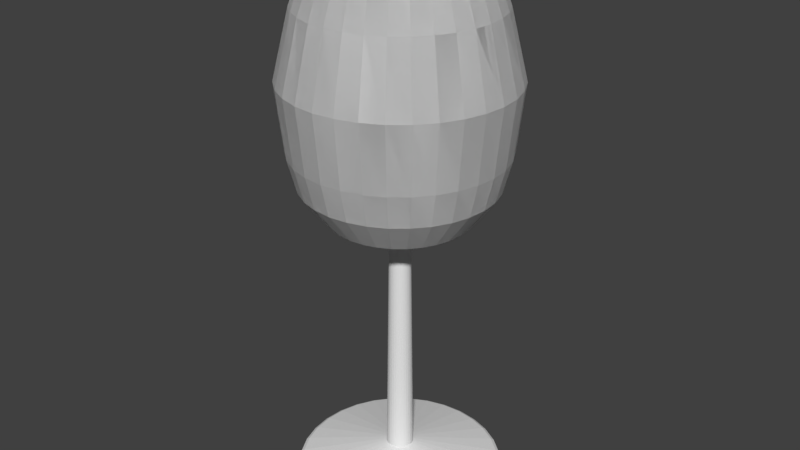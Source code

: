 # Source: cup.blend  (saved by Blender 2.77.0; exported with 4.5.12 LTS)
import bpy
from mathutils import Matrix  # noqa: F401  (used for matrix-valued properties, if any)

bpy.ops.wm.read_factory_settings(use_empty=True)
scene = bpy.context.scene
scene.name = 'Scene'

# ---- collections
col_collection_1 = bpy.data.collections.new('Collection 1'); scene.collection.children.link(col_collection_1)

# ---- world
world_world = bpy.data.worlds.new('World'); scene.world = world_world
world_world.color = (0.05088, 0.05088, 0.05088)
world_world.use_sun_shadow = False
world_world.sun_shadow_jitter_overblur = 0.0
world_world.cycles.sampling_method = 'MANUAL'

# ---- meshes
me_circle_001 = bpy.data.meshes.new('Circle.001')
me_circle_001.from_pydata([(0.0, 1.0, 8.0), (-0.1951, 0.9808, 8.0), (-0.3827, 0.9239, 8.0), (-0.5556, 0.8315, 8.0), (-0.7071, 0.7071, 8.0), (-0.8315, 0.5556, 8.0), (-0.9239, 0.3827, 8.0), (-0.9808, 0.1951, 8.0), (-1.0, 7.55e-08, 8.0), (-0.9808, -0.1951, 8.0), (-0.9239, -0.3827, 8.0), (-0.8315, -0.5556, 8.0), (-0.7071, -0.7071, 8.0), (-0.5556, -0.8315, 8.0), (-0.3827, -0.9239, 8.0), (-0.1951, -0.9808, 8.0), (3.258e-07, -1.0, 8.0), (0.1951, -0.9808, 8.0), (0.3827, -0.9239, 8.0), (0.5556, -0.8315, 8.0), (0.7071, -0.7071, 8.0), (0.8315, -0.5556, 8.0), (0.9239, -0.3827, 8.0), (0.9808, -0.1951, 8.0), (1.0, 9.656e-07, 8.0), (0.9808, 0.1951, 8.0), (0.9239, 0.3827, 8.0), (0.8315, 0.5556, 8.0), (0.7071, 0.7071, 8.0), (0.5556, 0.8315, 8.0), (0.3827, 0.9239, 8.0), (0.1951, 0.9808, 8.0), (0.4904, -0.09754, 4.0), (0.5, 6.36e-07, 4.0), (-0.4619, -0.1913, 4.0), (-0.4157, -0.2778, 4.0), (0.4904, 0.09755, 4.0), (-0.3536, -0.3536, 4.0), (0.4619, 0.1913, 4.0), (-0.2778, -0.4157, 4.0), (0.4157, 0.2778, 4.0), (-0.1913, -0.4619, 4.0), (-4.563e-08, 0.5, 4.0), (-0.09755, 0.4904, 4.0), (0.3536, 0.3536, 4.0), (-0.09755, -0.4904, 4.0), (-0.1913, 0.4619, 4.0), (0.2778, 0.4157, 4.0), (1.173e-07, -0.5, 4.0), (-0.2778, 0.4157, 4.0), (0.1913, 0.4619, 4.0), (0.09755, -0.4904, 4.0), (-0.3536, 0.3536, 4.0), (0.09754, 0.4904, 4.0), (0.1913, -0.4619, 4.0), (-0.4157, 0.2778, 4.0), (0.2778, -0.4157, 4.0), (-0.4619, 0.1913, 4.0), (0.3536, -0.3536, 4.0), (-0.4904, 0.09755, 4.0), (0.4157, -0.2778, 4.0), (-0.5, 1.91e-07, 4.0), (0.4619, -0.1913, 4.0), (-0.4904, -0.09754, 4.0), (0.1471, -0.02926, 3.881), (-0.1386, -0.0574, 3.881), (-7.148e-08, 0.15, 3.881), (0.15, 4e-07, 3.881), (-0.1247, -0.08334, 3.881), (0.1471, 0.02926, 3.881), (-0.1061, -0.1061, 3.881), (0.1386, 0.0574, 3.881), (-0.08334, -0.1247, 3.881), (0.1247, 0.08334, 3.881), (-0.0574, -0.1386, 3.881), (-0.02926, 0.1471, 3.881), (0.1061, 0.1061, 3.881), (-0.02926, -0.1471, 3.881), (-0.0574, 0.1386, 3.881), (0.08334, 0.1247, 3.881), (-2.26e-08, -0.15, 3.881), (-0.08334, 0.1247, 3.881), (0.0574, 0.1386, 3.881), (0.02926, -0.1471, 3.881), (-0.1061, 0.1061, 3.881), (0.02926, 0.1471, 3.881), (0.0574, -0.1386, 3.881), (-0.1247, 0.08334, 3.881), (0.08334, -0.1247, 3.881), (-0.1386, 0.0574, 3.881), (0.1061, -0.1061, 3.881), (-0.1471, 0.02926, 3.881), (0.1247, -0.08334, 3.881), (-0.15, 2.665e-07, 3.881), (0.1386, -0.0574, 3.881), (-0.1471, -0.02926, 3.881), (0.7846, -0.1561, 4.077), (-0.7391, -0.3061, 4.077), (-1.676e-08, 0.8, 4.077), (0.8, 8.323e-07, 4.077), (-0.6652, -0.4445, 4.077), (0.7846, 0.1561, 4.077), (-0.5657, -0.5657, 4.077), (0.7391, 0.3061, 4.077), (-0.4445, -0.6652, 4.077), (0.6652, 0.4445, 4.077), (-0.3061, -0.7391, 4.077), (-0.1561, 0.7846, 4.077), (0.5657, 0.5657, 4.077), (-0.1561, -0.7846, 4.077), (-0.3061, 0.7391, 4.077), (0.4445, 0.6652, 4.077), (2.439e-07, -0.8, 4.077), (-0.4445, 0.6652, 4.077), (0.3061, 0.7391, 4.077), (0.1561, -0.7846, 4.077), (-0.5657, 0.5657, 4.077), (0.1561, 0.7846, 4.077), (0.3061, -0.7391, 4.077), (-0.6652, 0.4445, 4.077), (0.4445, -0.6652, 4.077), (-0.7391, 0.3061, 4.077), (0.5657, -0.5657, 4.077), (-0.7846, 0.1561, 4.077), (0.6652, -0.4445, 4.077), (-0.8, 1.202e-07, 4.077), (0.7391, -0.3061, 4.077), (-0.7846, -0.1561, 4.077), (0.9808, -0.1951, 4.169), (-0.9239, -0.3827, 4.169), (0.0, 1.0, 4.169), (1.0, 9.656e-07, 4.169), (-0.8315, -0.5556, 4.169), (0.9808, 0.1951, 4.169), (-0.7071, -0.7071, 4.169), (0.9239, 0.3827, 4.169), (-0.5556, -0.8315, 4.169), (0.8315, 0.5556, 4.169), (-0.3827, -0.9239, 4.169), (-0.1951, 0.9808, 4.169), (0.7071, 0.7071, 4.169), (-0.1951, -0.9808, 4.169), (-0.3827, 0.9239, 4.169), (0.5556, 0.8315, 4.169), (3.258e-07, -1.0, 4.169), (-0.5556, 0.8315, 4.169), (0.3827, 0.9239, 4.169), (0.1951, -0.9808, 4.169), (-0.7071, 0.7071, 4.169), (0.1951, 0.9808, 4.169), (0.3827, -0.9239, 4.169), (-0.8315, 0.5556, 4.169), (0.5556, -0.8315, 4.169), (-0.9239, 0.3827, 4.169), (0.7071, -0.7071, 4.169), (-0.9808, 0.1951, 4.169), (0.8315, -0.5556, 4.169), (-1.0, 7.55e-08, 4.169), (0.9239, -0.3827, 4.169), (-0.9808, -0.1951, 4.169), (1.569, -0.3121, 6.084), (-1.478, -0.6123, 6.084), (5.029e-08, 1.6, 6.084), (1.6, 1.366e-06, 6.084), (-1.33, -0.8889, 6.084), (1.569, 0.3121, 6.084), (-1.131, -1.131, 6.084), (1.478, 0.6123, 6.084), (-0.8889, -1.33, 6.084), (1.33, 0.8889, 6.084), (-0.6123, -1.478, 6.084), (-0.3121, 1.569, 6.084), (1.131, 1.131, 6.084), (-0.3121, -1.569, 6.084), (-0.6123, 1.478, 6.084), (0.8889, 1.33, 6.084), (5.716e-07, -1.6, 6.084), (-0.8889, 1.33, 6.084), (0.6123, 1.478, 6.084), (0.3121, -1.569, 6.084), (-1.131, 1.131, 6.084), (0.3121, 1.569, 6.084), (0.6123, -1.478, 6.084), (-1.33, 0.8889, 6.084), (0.8889, -1.33, 6.084), (-1.478, 0.6123, 6.084), (1.131, -1.131, 6.084), (-1.569, 0.3121, 6.084), (1.33, -0.8889, 6.084), (-1.6, -5.858e-08, 6.084), (1.478, -0.6123, 6.084), (-1.569, -0.3121, 6.084), (1.495, 1.292e-06, 5.126), (-1.243, -0.8306, 5.126), (1.466, 0.2917, 5.126), (-1.057, -1.057, 5.126), (1.381, 0.5721, 5.126), (-0.8306, -1.243, 5.126), (1.243, 0.8306, 5.126), (-0.5721, -1.381, 5.126), (-0.2917, 1.466, 5.126), (1.057, 1.057, 5.126), (-0.2917, -1.466, 5.126), (-0.5721, 1.381, 5.126), (0.8306, 1.243, 5.126), (5.327e-07, -1.495, 5.126), (-0.8306, 1.243, 5.126), (0.5721, 1.381, 5.126), (0.2917, -1.466, 5.126), (-1.057, 1.057, 5.126), (0.2917, 1.466, 5.126), (0.5721, -1.381, 5.126), (-1.243, 0.8306, 5.126), (0.8306, -1.243, 5.126), (-1.381, 0.5721, 5.126), (1.057, -1.057, 5.126), (-1.466, 0.2917, 5.126), (1.243, -0.8306, 5.126), (-1.495, -3.888e-08, 5.126), (1.381, -0.5721, 5.126), (-1.466, -0.2917, 5.126), (1.466, -0.2917, 5.126), (-1.381, -0.5721, 5.126), (4.556e-08, 1.495, 5.126), (1.339, -0.2663, 7.042), (-1.261, -0.5224, 7.042), (3.218e-08, 1.365, 7.042), (1.365, 1.207e-06, 7.042), (-1.135, -0.7584, 7.042), (1.339, 0.2663, 7.042), (-0.9652, -0.9652, 7.042), (1.261, 0.5224, 7.042), (-0.7584, -1.135, 7.042), (1.135, 0.7584, 7.042), (-0.5224, -1.261, 7.042), (-0.2663, 1.339, 7.042), (0.9652, 0.9652, 7.042), (-0.2663, -1.339, 7.042), (-0.5224, 1.261, 7.042), (0.7584, 1.135, 7.042), (4.77e-07, -1.365, 7.042), (-0.7584, 1.135, 7.042), (0.5224, 1.261, 7.042), (0.2663, -1.339, 7.042), (-0.9652, 0.9652, 7.042), (0.2663, 1.339, 7.042), (0.5224, -1.261, 7.042), (-1.135, 0.7584, 7.042), (0.7584, -1.135, 7.042), (-1.261, 0.5224, 7.042), (0.9652, -0.9652, 7.042), (-1.339, 0.2663, 7.042), (1.135, -0.7584, 7.042), (-1.365, -7.647e-09, 7.042), (1.261, -0.5224, 7.042), (-1.339, -0.2663, 7.042), (1.372, 1.208e-06, 4.648), (-1.141, -0.7624, 4.648), (1.346, 0.2677, 4.648), (-0.9703, -0.9703, 4.648), (1.268, 0.5251, 4.648), (-0.7624, -1.141, 4.648), (1.141, 0.7624, 4.648), (-0.5251, -1.268, 4.648), (-0.2677, 1.346, 4.648), (0.9703, 0.9703, 4.648), (-0.2677, -1.346, 4.648), (-0.5251, 1.268, 4.648), (0.7624, 1.141, 4.648), (4.822e-07, -1.372, 4.648), (-0.7624, 1.141, 4.648), (0.5251, 1.268, 4.648), (0.2677, -1.346, 4.648), (-0.9703, 0.9703, 4.648), (0.2677, 1.346, 4.648), (0.5251, -1.268, 4.648), (-1.141, 0.7624, 4.648), (0.7624, -1.141, 4.648), (-1.268, 0.5251, 4.648), (0.9703, -0.9703, 4.648), (-1.346, 0.2677, 4.648), (1.141, -0.7624, 4.648), (-1.372, -1.302e-08, 4.648), (1.268, -0.5251, 4.648), (-1.346, -0.2677, 4.648), (1.346, -0.2677, 4.648), (-1.268, -0.5251, 4.648), (3.505e-08, 1.372, 4.648)], [], [(227, 224, 23, 24), (228, 225, 10, 11), (229, 227, 24, 25), (230, 228, 11, 12), (231, 229, 25, 26), (232, 230, 12, 13), (233, 231, 26, 27), (234, 232, 13, 14), (235, 226, 0, 1), (236, 233, 27, 28), (237, 234, 14, 15), (238, 235, 1, 2), (239, 236, 28, 29), (240, 237, 15, 16), (241, 238, 2, 3), (242, 239, 29, 30), (243, 240, 16, 17), (244, 241, 3, 4), (245, 242, 30, 31), (246, 243, 17, 18), (247, 244, 4, 5), (226, 245, 31, 0), (248, 246, 18, 19), (249, 247, 5, 6), (250, 248, 19, 20), (251, 249, 6, 7), (252, 250, 20, 21), (253, 251, 7, 8), (254, 252, 21, 22), (255, 253, 8, 9), (224, 254, 22, 23), (225, 255, 9, 10), (65, 95, 63, 34), (64, 94, 62, 32), (95, 93, 61, 63), (94, 92, 60, 62), (93, 91, 59, 61), (92, 90, 58, 60), (91, 89, 57, 59), (90, 88, 56, 58), (89, 87, 55, 57), (88, 86, 54, 56), (66, 85, 53, 42), (87, 84, 52, 55), (86, 83, 51, 54), (85, 82, 50, 53), (84, 81, 49, 52), (83, 80, 48, 51), (82, 79, 47, 50), (81, 78, 46, 49), (80, 77, 45, 48), (79, 76, 44, 47), (78, 75, 43, 46), (77, 74, 41, 45), (76, 73, 40, 44), (75, 66, 42, 43), (74, 72, 39, 41), (73, 71, 38, 40), (72, 70, 37, 39), (71, 69, 36, 38), (70, 68, 35, 37), (69, 67, 33, 36), (68, 65, 34, 35), (67, 64, 32, 33), (64, 67, 69, 71, 73, 76, 79, 82, 85, 66, 75, 78, 81, 84, 87, 89, 91, 93, 95, 65, 68, 70, 72, 74, 77, 80, 83, 86, 88, 90, 92, 94), (34, 63, 127, 97), (32, 62, 126, 96), (63, 61, 125, 127), (62, 60, 124, 126), (61, 59, 123, 125), (60, 58, 122, 124), (59, 57, 121, 123), (58, 56, 120, 122), (57, 55, 119, 121), (56, 54, 118, 120), (42, 53, 117, 98), (55, 52, 116, 119), (54, 51, 115, 118), (53, 50, 114, 117), (52, 49, 113, 116), (51, 48, 112, 115), (50, 47, 111, 114), (49, 46, 110, 113), (48, 45, 109, 112), (47, 44, 108, 111), (46, 43, 107, 110), (45, 41, 106, 109), (44, 40, 105, 108), (43, 42, 98, 107), (41, 39, 104, 106), (40, 38, 103, 105), (39, 37, 102, 104), (38, 36, 101, 103), (37, 35, 100, 102), (36, 33, 99, 101), (35, 34, 97, 100), (33, 32, 96, 99), (97, 127, 159, 129), (96, 126, 158, 128), (127, 125, 157, 159), (126, 124, 156, 158), (125, 123, 155, 157), (124, 122, 154, 156), (123, 121, 153, 155), (122, 120, 152, 154), (121, 119, 151, 153), (120, 118, 150, 152), (98, 117, 149, 130), (119, 116, 148, 151), (118, 115, 147, 150), (117, 114, 146, 149), (116, 113, 145, 148), (115, 112, 144, 147), (114, 111, 143, 146), (113, 110, 142, 145), (112, 109, 141, 144), (111, 108, 140, 143), (110, 107, 139, 142), (109, 106, 138, 141), (108, 105, 137, 140), (107, 98, 130, 139), (106, 104, 136, 138), (105, 103, 135, 137), (104, 102, 134, 136), (103, 101, 133, 135), (102, 100, 132, 134), (101, 99, 131, 133), (100, 97, 129, 132), (99, 96, 128, 131), (222, 220, 191, 161), (221, 219, 190, 160), (220, 218, 189, 191), (219, 217, 188, 190), (218, 216, 187, 189), (217, 215, 186, 188), (216, 214, 185, 187), (215, 213, 184, 186), (214, 212, 183, 185), (213, 211, 182, 184), (223, 210, 181, 162), (212, 209, 180, 183), (211, 208, 179, 182), (210, 207, 178, 181), (209, 206, 177, 180), (208, 205, 176, 179), (207, 204, 175, 178), (206, 203, 174, 177), (205, 202, 173, 176), (204, 201, 172, 175), (203, 200, 171, 174), (202, 199, 170, 173), (201, 198, 169, 172), (200, 223, 162, 171), (199, 197, 168, 170), (198, 196, 167, 169), (197, 195, 166, 168), (196, 194, 165, 167), (195, 193, 164, 166), (194, 192, 163, 165), (193, 222, 161, 164), (192, 221, 160, 163), (256, 285, 221, 192), (257, 286, 222, 193), (258, 256, 192, 194), (259, 257, 193, 195), (260, 258, 194, 196), (261, 259, 195, 197), (262, 260, 196, 198), (263, 261, 197, 199), (264, 287, 223, 200), (265, 262, 198, 201), (266, 263, 199, 202), (267, 264, 200, 203), (268, 265, 201, 204), (269, 266, 202, 205), (270, 267, 203, 206), (271, 268, 204, 207), (272, 269, 205, 208), (273, 270, 206, 209), (274, 271, 207, 210), (275, 272, 208, 211), (276, 273, 209, 212), (287, 274, 210, 223), (277, 275, 211, 213), (278, 276, 212, 214), (279, 277, 213, 215), (280, 278, 214, 216), (281, 279, 215, 217), (282, 280, 216, 218), (283, 281, 217, 219), (284, 282, 218, 220), (285, 283, 219, 221), (286, 284, 220, 222), (161, 191, 255, 225), (160, 190, 254, 224), (191, 189, 253, 255), (190, 188, 252, 254), (189, 187, 251, 253), (188, 186, 250, 252), (187, 185, 249, 251), (186, 184, 248, 250), (185, 183, 247, 249), (184, 182, 246, 248), (162, 181, 245, 226), (183, 180, 244, 247), (182, 179, 243, 246), (181, 178, 242, 245), (180, 177, 241, 244), (179, 176, 240, 243), (178, 175, 239, 242), (177, 174, 238, 241), (176, 173, 237, 240), (175, 172, 236, 239), (174, 171, 235, 238), (173, 170, 234, 237), (172, 169, 233, 236), (171, 162, 226, 235), (170, 168, 232, 234), (169, 167, 231, 233), (168, 166, 230, 232), (167, 165, 229, 231), (166, 164, 228, 230), (165, 163, 227, 229), (164, 161, 225, 228), (163, 160, 224, 227), (129, 159, 284, 286), (128, 158, 283, 285), (159, 157, 282, 284), (158, 156, 281, 283), (157, 155, 280, 282), (156, 154, 279, 281), (155, 153, 278, 280), (154, 152, 277, 279), (153, 151, 276, 278), (152, 150, 275, 277), (130, 149, 274, 287), (151, 148, 273, 276), (150, 147, 272, 275), (149, 146, 271, 274), (148, 145, 270, 273), (147, 144, 269, 272), (146, 143, 268, 271), (145, 142, 267, 270), (144, 141, 266, 269), (143, 140, 265, 268), (142, 139, 264, 267), (141, 138, 263, 266), (140, 137, 262, 265), (139, 130, 287, 264), (138, 136, 261, 263), (137, 135, 260, 262), (136, 134, 259, 261), (135, 133, 258, 260), (134, 132, 257, 259), (133, 131, 256, 258), (132, 129, 286, 257), (131, 128, 285, 256)])
me_circle_001.use_remesh_preserve_volume = False
me_circle_001.use_remesh_preserve_attributes = False
me_circle_001.use_mirror_vertex_groups = False
me_circle_001.update()
me_circle = bpy.data.meshes.new('Circle')
me_circle.from_pydata([(4.905e-08, 1.5, 0.0), (-0.2926, 1.471, 0.0), (-0.574, 1.386, 0.0), (-0.8334, 1.247, 0.0), (-1.061, 1.061, 0.0), (-1.247, 0.8334, 0.0), (-1.386, 0.574, 0.0), (-1.471, 0.2926, 0.0), (-1.5, -3.646e-08, 0.0), (-1.471, -0.2926, 0.0), (-1.386, -0.574, 0.0), (-1.247, -0.8334, 0.0), (-1.061, -1.061, 0.0), (-0.8334, -1.247, 0.0), (-0.574, -1.386, 0.0), (-0.2926, -1.471, 0.0), (5.378e-07, -1.5, 0.0), (0.2926, -1.471, 0.0), (0.574, -1.386, 0.0), (0.8334, -1.247, 0.0), (1.061, -1.061, 0.0), (1.247, -0.8334, 0.0), (1.386, -0.574, 0.0), (1.471, -0.2926, 0.0), (1.5, 1.299e-06, 0.0), (1.471, 0.2926, 0.0), (1.386, 0.574, 0.0), (1.247, 0.8334, 0.0), (1.061, 1.061, 0.0), (0.8334, 1.247, 0.0), (0.574, 1.386, 0.0), (0.2926, 1.471, 0.0), (0.0, 1.0, 8.0), (-0.1951, 0.9808, 8.0), (-0.3827, 0.9239, 8.0), (-0.5556, 0.8315, 8.0), (-0.7071, 0.7071, 8.0), (-0.8315, 0.5556, 8.0), (-0.9239, 0.3827, 8.0), (-0.9808, 0.1951, 8.0), (-1.0, 7.55e-08, 8.0), (-0.9808, -0.1951, 8.0), (-0.9239, -0.3827, 8.0), (-0.8315, -0.5556, 8.0), (-0.7071, -0.7071, 8.0), (-0.5556, -0.8315, 8.0), (-0.3827, -0.9239, 8.0), (-0.1951, -0.9808, 8.0), (3.258e-07, -1.0, 8.0), (0.1951, -0.9808, 8.0), (0.3827, -0.9239, 8.0), (0.5556, -0.8315, 8.0), (0.7071, -0.7071, 8.0), (0.8315, -0.5556, 8.0), (0.9239, -0.3827, 8.0), (0.9808, -0.1951, 8.0), (1.0, 9.656e-07, 8.0), (0.9808, 0.1951, 8.0), (0.9239, 0.3827, 8.0), (0.8315, 0.5556, 8.0), (0.7071, 0.7071, 8.0), (0.5556, 0.8315, 8.0), (0.3827, 0.9239, 8.0), (0.1951, 0.9808, 8.0), (0.4904, -0.09754, 4.0), (0.5, 6.36e-07, 4.0), (-0.4619, -0.1913, 4.0), (-0.4157, -0.2778, 4.0), (0.4904, 0.09755, 4.0), (-0.3536, -0.3536, 4.0), (0.4619, 0.1913, 4.0), (-0.2778, -0.4157, 4.0), (0.4157, 0.2778, 4.0), (-0.1913, -0.4619, 4.0), (-4.563e-08, 0.5, 4.0), (-0.09755, 0.4904, 4.0), (0.3536, 0.3536, 4.0), (-0.09755, -0.4904, 4.0), (-0.1913, 0.4619, 4.0), (0.2778, 0.4157, 4.0), (1.173e-07, -0.5, 4.0), (-0.2778, 0.4157, 4.0), (0.1913, 0.4619, 4.0), (0.09755, -0.4904, 4.0), (-0.3536, 0.3536, 4.0), (0.09754, 0.4904, 4.0), (0.1913, -0.4619, 4.0), (-0.4157, 0.2778, 4.0), (0.2778, -0.4157, 4.0), (-0.4619, 0.1913, 4.0), (0.3536, -0.3536, 4.0), (-0.4904, 0.09755, 4.0), (0.4157, -0.2778, 4.0), (-0.5, 1.91e-07, 4.0), (0.4619, -0.1913, 4.0), (-0.4904, -0.09754, 4.0), (0.195, 4.305e-07, 0.4211), (-0.1621, -0.1083, 0.4211), (0.1913, 0.03804, 0.4211), (-0.1379, -0.1379, 0.4211), (0.1802, 0.07462, 0.4211), (-0.1083, -0.1621, 0.4211), (0.1621, 0.1083, 0.4211), (-0.07462, -0.1802, 0.4211), (-0.03804, 0.1913, 0.4211), (0.1379, 0.1379, 0.4211), (-0.03804, -0.1913, 0.4211), (-0.07462, 0.1802, 0.4211), (0.1083, 0.1621, 0.4211), (-5.977e-09, -0.195, 0.4211), (-0.1083, 0.1621, 0.4211), (0.07462, 0.1802, 0.4211), (0.03804, -0.1913, 0.4211), (-0.1379, 0.1379, 0.4211), (0.03804, 0.1913, 0.4211), (0.07462, -0.1802, 0.4211), (-0.1621, 0.1083, 0.4211), (0.1083, -0.1621, 0.4211), (-0.1802, 0.07462, 0.4211), (0.1379, -0.1379, 0.4211), (-0.1913, 0.03804, 0.4211), (0.1621, -0.1083, 0.4211), (-0.195, 2.569e-07, 0.4211), (0.1802, -0.07462, 0.4211), (-0.1913, -0.03804, 0.4211), (0.1913, -0.03804, 0.4211), (-0.1802, -0.07462, 0.4211), (-6.952e-08, 0.195, 0.4211), (1.5, 1.299e-06, 0.07368), (-1.247, -0.8334, 0.07368), (1.471, 0.2926, 0.07368), (-1.061, -1.061, 0.07368), (1.386, 0.574, 0.07368), (-0.8334, -1.247, 0.07368), (1.247, 0.8334, 0.07368), (-0.574, -1.386, 0.07368), (-0.2926, 1.471, 0.07368), (1.061, 1.061, 0.07368), (-0.2926, -1.471, 0.07368), (-0.574, 1.386, 0.07368), (0.8334, 1.247, 0.07368), (5.378e-07, -1.5, 0.07368), (-0.8334, 1.247, 0.07368), (0.574, 1.386, 0.07368), (0.2926, -1.471, 0.07368), (-1.061, 1.061, 0.07368), (0.2926, 1.471, 0.07368), (0.574, -1.386, 0.07368), (-1.247, 0.8334, 0.07368), (0.8334, -1.247, 0.07368), (-1.386, 0.574, 0.07368), (1.061, -1.061, 0.07368), (-1.471, 0.2926, 0.07368), (1.247, -0.8334, 0.07368), (-1.5, -3.646e-08, 0.07368), (1.386, -0.574, 0.07368), (-1.471, -0.2926, 0.07368), (1.471, -0.2926, 0.07368), (-1.386, -0.574, 0.07368), (4.905e-08, 1.5, 0.07368), (1.427, -0.2839, 0.102), (-1.344, -0.5568, 0.102), (4.528e-08, 1.455, 0.102), (1.455, 1.269e-06, 0.102), (-1.21, -0.8084, 0.102), (1.427, 0.2839, 0.102), (-1.029, -1.029, 0.102), (1.344, 0.5568, 0.102), (-0.8084, -1.21, 0.102), (1.21, 0.8084, 0.102), (-0.5568, -1.344, 0.102), (-0.2839, 1.427, 0.102), (1.029, 1.029, 0.102), (-0.2839, -1.427, 0.102), (-0.5568, 1.344, 0.102), (0.8084, 1.21, 0.102), (5.194e-07, -1.455, 0.102), (-0.8084, 1.21, 0.102), (0.5568, 1.344, 0.102), (0.2839, -1.427, 0.102), (-1.029, 1.029, 0.102), (0.2839, 1.427, 0.102), (0.5568, -1.344, 0.102), (-1.21, 0.8084, 0.102), (0.8084, -1.21, 0.102), (-1.344, 0.5568, 0.102), (1.029, -1.029, 0.102), (-1.427, 0.2839, 0.102), (1.21, -0.8084, 0.102), (-1.455, -2.641e-08, 0.102), (1.344, -0.5568, 0.102), (-1.427, -0.2839, 0.102), (0.1471, -0.02926, 3.881), (-0.1386, -0.0574, 3.881), (-7.148e-08, 0.15, 3.881), (0.15, 4e-07, 3.881), (-0.1247, -0.08334, 3.881), (0.1471, 0.02926, 3.881), (-0.1061, -0.1061, 3.881), (0.1386, 0.0574, 3.881), (-0.08334, -0.1247, 3.881), (0.1247, 0.08334, 3.881), (-0.0574, -0.1386, 3.881), (-0.02926, 0.1471, 3.881), (0.1061, 0.1061, 3.881), (-0.02926, -0.1471, 3.881), (-0.0574, 0.1386, 3.881), (0.08334, 0.1247, 3.881), (-2.26e-08, -0.15, 3.881), (-0.08334, 0.1247, 3.881), (0.0574, 0.1386, 3.881), (0.02926, -0.1471, 3.881), (-0.1061, 0.1061, 3.881), (0.02926, 0.1471, 3.881), (0.0574, -0.1386, 3.881), (-0.1247, 0.08334, 3.881), (0.08334, -0.1247, 3.881), (-0.1386, 0.0574, 3.881), (0.1061, -0.1061, 3.881), (-0.1471, 0.02926, 3.881), (0.1247, -0.08334, 3.881), (-0.15, 2.665e-07, 3.881), (0.1386, -0.0574, 3.881), (-0.1471, -0.02926, 3.881), (0.7846, -0.1561, 4.077), (-0.7391, -0.3061, 4.077), (-1.676e-08, 0.8, 4.077), (0.8, 8.323e-07, 4.077), (-0.6652, -0.4445, 4.077), (0.7846, 0.1561, 4.077), (-0.5657, -0.5657, 4.077), (0.7391, 0.3061, 4.077), (-0.4445, -0.6652, 4.077), (0.6652, 0.4445, 4.077), (-0.3061, -0.7391, 4.077), (-0.1561, 0.7846, 4.077), (0.5657, 0.5657, 4.077), (-0.1561, -0.7846, 4.077), (-0.3061, 0.7391, 4.077), (0.4445, 0.6652, 4.077), (2.439e-07, -0.8, 4.077), (-0.4445, 0.6652, 4.077), (0.3061, 0.7391, 4.077), (0.1561, -0.7846, 4.077), (-0.5657, 0.5657, 4.077), (0.1561, 0.7846, 4.077), (0.3061, -0.7391, 4.077), (-0.6652, 0.4445, 4.077), (0.4445, -0.6652, 4.077), (-0.7391, 0.3061, 4.077), (0.5657, -0.5657, 4.077), (-0.7846, 0.1561, 4.077), (0.6652, -0.4445, 4.077), (-0.8, 1.202e-07, 4.077), (0.7391, -0.3061, 4.077), (-0.7846, -0.1561, 4.077), (0.9808, -0.1951, 4.169), (-0.9239, -0.3827, 4.169), (0.0, 1.0, 4.169), (1.0, 9.656e-07, 4.169), (-0.8315, -0.5556, 4.169), (0.9808, 0.1951, 4.169), (-0.7071, -0.7071, 4.169), (0.9239, 0.3827, 4.169), (-0.5556, -0.8315, 4.169), (0.8315, 0.5556, 4.169), (-0.3827, -0.9239, 4.169), (-0.1951, 0.9808, 4.169), (0.7071, 0.7071, 4.169), (-0.1951, -0.9808, 4.169), (-0.3827, 0.9239, 4.169), (0.5556, 0.8315, 4.169), (3.258e-07, -1.0, 4.169), (-0.5556, 0.8315, 4.169), (0.3827, 0.9239, 4.169), (0.1951, -0.9808, 4.169), (-0.7071, 0.7071, 4.169), (0.1951, 0.9808, 4.169), (0.3827, -0.9239, 4.169), (-0.8315, 0.5556, 4.169), (0.5556, -0.8315, 4.169), (-0.9239, 0.3827, 4.169), (0.7071, -0.7071, 4.169), (-0.9808, 0.1951, 4.169), (0.8315, -0.5556, 4.169), (-1.0, 7.55e-08, 4.169), (0.9239, -0.3827, 4.169), (-0.9808, -0.1951, 4.169), (1.569, -0.3121, 6.084), (-1.478, -0.6123, 6.084), (5.029e-08, 1.6, 6.084), (1.6, 1.366e-06, 6.084), (-1.33, -0.8889, 6.084), (1.569, 0.3121, 6.084), (-1.131, -1.131, 6.084), (1.478, 0.6123, 6.084), (-0.8889, -1.33, 6.084), (1.33, 0.8889, 6.084), (-0.6123, -1.478, 6.084), (-0.3121, 1.569, 6.084), (1.131, 1.131, 6.084), (-0.3121, -1.569, 6.084), (-0.6123, 1.478, 6.084), (0.8889, 1.33, 6.084), (5.716e-07, -1.6, 6.084), (-0.8889, 1.33, 6.084), (0.6123, 1.478, 6.084), (0.3121, -1.569, 6.084), (-1.131, 1.131, 6.084), (0.3121, 1.569, 6.084), (0.6123, -1.478, 6.084), (-1.33, 0.8889, 6.084), (0.8889, -1.33, 6.084), (-1.478, 0.6123, 6.084), (1.131, -1.131, 6.084), (-1.569, 0.3121, 6.084), (1.33, -0.8889, 6.084), (-1.6, -5.858e-08, 6.084), (1.478, -0.6123, 6.084), (-1.569, -0.3121, 6.084), (1.495, 1.292e-06, 5.126), (-1.243, -0.8306, 5.126), (1.466, 0.2917, 5.126), (-1.057, -1.057, 5.126), (1.381, 0.5721, 5.126), (-0.8306, -1.243, 5.126), (1.243, 0.8306, 5.126), (-0.5721, -1.381, 5.126), (-0.2917, 1.466, 5.126), (1.057, 1.057, 5.126), (-0.2917, -1.466, 5.126), (-0.5721, 1.381, 5.126), (0.8306, 1.243, 5.126), (5.327e-07, -1.495, 5.126), (-0.8306, 1.243, 5.126), (0.5721, 1.381, 5.126), (0.2917, -1.466, 5.126), (-1.057, 1.057, 5.126), (0.2917, 1.466, 5.126), (0.5721, -1.381, 5.126), (-1.243, 0.8306, 5.126), (0.8306, -1.243, 5.126), (-1.381, 0.5721, 5.126), (1.057, -1.057, 5.126), (-1.466, 0.2917, 5.126), (1.243, -0.8306, 5.126), (-1.495, -3.888e-08, 5.126), (1.381, -0.5721, 5.126), (-1.466, -0.2917, 5.126), (1.466, -0.2917, 5.126), (-1.381, -0.5721, 5.126), (4.556e-08, 1.495, 5.126), (1.339, -0.2663, 7.042), (-1.261, -0.5224, 7.042), (3.218e-08, 1.365, 7.042), (1.365, 1.207e-06, 7.042), (-1.135, -0.7584, 7.042), (1.339, 0.2663, 7.042), (-0.9652, -0.9652, 7.042), (1.261, 0.5224, 7.042), (-0.7584, -1.135, 7.042), (1.135, 0.7584, 7.042), (-0.5224, -1.261, 7.042), (-0.2663, 1.339, 7.042), (0.9652, 0.9652, 7.042), (-0.2663, -1.339, 7.042), (-0.5224, 1.261, 7.042), (0.7584, 1.135, 7.042), (4.77e-07, -1.365, 7.042), (-0.7584, 1.135, 7.042), (0.5224, 1.261, 7.042), (0.2663, -1.339, 7.042), (-0.9652, 0.9652, 7.042), (0.2663, 1.339, 7.042), (0.5224, -1.261, 7.042), (-1.135, 0.7584, 7.042), (0.7584, -1.135, 7.042), (-1.261, 0.5224, 7.042), (0.9652, -0.9652, 7.042), (-1.339, 0.2663, 7.042), (1.135, -0.7584, 7.042), (-1.365, -7.647e-09, 7.042), (1.261, -0.5224, 7.042), (-1.339, -0.2663, 7.042), (1.372, 1.208e-06, 4.648), (-1.141, -0.7624, 4.648), (1.346, 0.2677, 4.648), (-0.9703, -0.9703, 4.648), (1.268, 0.5251, 4.648), (-0.7624, -1.141, 4.648), (1.141, 0.7624, 4.648), (-0.5251, -1.268, 4.648), (-0.2677, 1.346, 4.648), (0.9703, 0.9703, 4.648), (-0.2677, -1.346, 4.648), (-0.5251, 1.268, 4.648), (0.7624, 1.141, 4.648), (4.822e-07, -1.372, 4.648), (-0.7624, 1.141, 4.648), (0.5251, 1.268, 4.648), (0.2677, -1.346, 4.648), (-0.9703, 0.9703, 4.648), (0.2677, 1.346, 4.648), (0.5251, -1.268, 4.648), (-1.141, 0.7624, 4.648), (0.7624, -1.141, 4.648), (-1.268, 0.5251, 4.648), (0.9703, -0.9703, 4.648), (-1.346, 0.2677, 4.648), (1.141, -0.7624, 4.648), (-1.372, -1.302e-08, 4.648), (1.268, -0.5251, 4.648), (-1.346, -0.2677, 4.648), (1.346, -0.2677, 4.648), (-1.268, -0.5251, 4.648), (3.505e-08, 1.372, 4.648)], [], [(355, 56, 55, 352), (356, 43, 42, 353), (357, 57, 56, 355), (358, 44, 43, 356), (359, 58, 57, 357), (360, 45, 44, 358), (361, 59, 58, 359), (362, 46, 45, 360), (363, 33, 32, 354), (364, 60, 59, 361), (365, 47, 46, 362), (366, 34, 33, 363), (367, 61, 60, 364), (368, 48, 47, 365), (369, 35, 34, 366), (370, 62, 61, 367), (371, 49, 48, 368), (372, 36, 35, 369), (373, 63, 62, 370), (374, 50, 49, 371), (375, 37, 36, 372), (354, 32, 63, 373), (376, 51, 50, 374), (377, 38, 37, 375), (378, 52, 51, 376), (379, 39, 38, 377), (380, 53, 52, 378), (381, 40, 39, 379), (382, 54, 53, 380), (383, 41, 40, 381), (352, 55, 54, 382), (353, 42, 41, 383), (193, 66, 95, 223), (192, 64, 94, 222), (223, 95, 93, 221), (222, 94, 92, 220), (221, 93, 91, 219), (220, 92, 90, 218), (219, 91, 89, 217), (218, 90, 88, 216), (217, 89, 87, 215), (216, 88, 86, 214), (194, 74, 85, 213), (215, 87, 84, 212), (214, 86, 83, 211), (213, 85, 82, 210), (212, 84, 81, 209), (211, 83, 80, 208), (210, 82, 79, 207), (209, 81, 78, 206), (208, 80, 77, 205), (207, 79, 76, 204), (206, 78, 75, 203), (205, 77, 73, 202), (204, 76, 72, 201), (203, 75, 74, 194), (202, 73, 71, 200), (201, 72, 70, 199), (200, 71, 69, 198), (199, 70, 68, 197), (198, 69, 67, 196), (197, 68, 65, 195), (196, 67, 66, 193), (195, 65, 64, 192), (163, 96, 125, 160), (164, 97, 126, 161), (165, 98, 96, 163), (166, 99, 97, 164), (167, 100, 98, 165), (168, 101, 99, 166), (169, 102, 100, 167), (170, 103, 101, 168), (171, 104, 127, 162), (172, 105, 102, 169), (173, 106, 103, 170), (174, 107, 104, 171), (175, 108, 105, 172), (176, 109, 106, 173), (177, 110, 107, 174), (178, 111, 108, 175), (179, 112, 109, 176), (180, 113, 110, 177), (181, 114, 111, 178), (182, 115, 112, 179), (183, 116, 113, 180), (162, 127, 114, 181), (184, 117, 115, 182), (185, 118, 116, 183), (186, 119, 117, 184), (187, 120, 118, 185), (188, 121, 119, 186), (189, 122, 120, 187), (190, 123, 121, 188), (191, 124, 122, 189), (160, 125, 123, 190), (161, 126, 124, 191), (10, 158, 156, 9), (23, 157, 155, 22), (9, 156, 154, 8), (22, 155, 153, 21), (8, 154, 152, 7), (21, 153, 151, 20), (7, 152, 150, 6), (20, 151, 149, 19), (6, 150, 148, 5), (19, 149, 147, 18), (0, 159, 146, 31), (5, 148, 145, 4), (18, 147, 144, 17), (31, 146, 143, 30), (4, 145, 142, 3), (17, 144, 141, 16), (30, 143, 140, 29), (3, 142, 139, 2), (16, 141, 138, 15), (29, 140, 137, 28), (2, 139, 136, 1), (15, 138, 135, 14), (28, 137, 134, 27), (1, 136, 159, 0), (14, 135, 133, 13), (27, 134, 132, 26), (13, 133, 131, 12), (26, 132, 130, 25), (12, 131, 129, 11), (25, 130, 128, 24), (11, 129, 158, 10), (24, 128, 157, 23), (158, 161, 191, 156), (157, 160, 190, 155), (156, 191, 189, 154), (155, 190, 188, 153), (154, 189, 187, 152), (153, 188, 186, 151), (152, 187, 185, 150), (151, 186, 184, 149), (150, 185, 183, 148), (149, 184, 182, 147), (159, 162, 181, 146), (148, 183, 180, 145), (147, 182, 179, 144), (146, 181, 178, 143), (145, 180, 177, 142), (144, 179, 176, 141), (143, 178, 175, 140), (142, 177, 174, 139), (141, 176, 173, 138), (140, 175, 172, 137), (139, 174, 171, 136), (138, 173, 170, 135), (137, 172, 169, 134), (136, 171, 162, 159), (135, 170, 168, 133), (134, 169, 167, 132), (133, 168, 166, 131), (132, 167, 165, 130), (131, 166, 164, 129), (130, 165, 163, 128), (129, 164, 161, 158), (128, 163, 160, 157), (96, 195, 192, 125), (97, 196, 193, 126), (98, 197, 195, 96), (99, 198, 196, 97), (100, 199, 197, 98), (101, 200, 198, 99), (102, 201, 199, 100), (103, 202, 200, 101), (104, 203, 194, 127), (105, 204, 201, 102), (106, 205, 202, 103), (107, 206, 203, 104), (108, 207, 204, 105), (109, 208, 205, 106), (110, 209, 206, 107), (111, 210, 207, 108), (112, 211, 208, 109), (113, 212, 209, 110), (114, 213, 210, 111), (115, 214, 211, 112), (116, 215, 212, 113), (127, 194, 213, 114), (117, 216, 214, 115), (118, 217, 215, 116), (119, 218, 216, 117), (120, 219, 217, 118), (121, 220, 218, 119), (122, 221, 219, 120), (123, 222, 220, 121), (124, 223, 221, 122), (125, 192, 222, 123), (126, 193, 223, 124), (66, 225, 255, 95), (64, 224, 254, 94), (95, 255, 253, 93), (94, 254, 252, 92), (93, 253, 251, 91), (92, 252, 250, 90), (91, 251, 249, 89), (90, 250, 248, 88), (89, 249, 247, 87), (88, 248, 246, 86), (74, 226, 245, 85), (87, 247, 244, 84), (86, 246, 243, 83), (85, 245, 242, 82), (84, 244, 241, 81), (83, 243, 240, 80), (82, 242, 239, 79), (81, 241, 238, 78), (80, 240, 237, 77), (79, 239, 236, 76), (78, 238, 235, 75), (77, 237, 234, 73), (76, 236, 233, 72), (75, 235, 226, 74), (73, 234, 232, 71), (72, 233, 231, 70), (71, 232, 230, 69), (70, 231, 229, 68), (69, 230, 228, 67), (68, 229, 227, 65), (67, 228, 225, 66), (65, 227, 224, 64), (225, 257, 287, 255), (224, 256, 286, 254), (255, 287, 285, 253), (254, 286, 284, 252), (253, 285, 283, 251), (252, 284, 282, 250), (251, 283, 281, 249), (250, 282, 280, 248), (249, 281, 279, 247), (248, 280, 278, 246), (226, 258, 277, 245), (247, 279, 276, 244), (246, 278, 275, 243), (245, 277, 274, 242), (244, 276, 273, 241), (243, 275, 272, 240), (242, 274, 271, 239), (241, 273, 270, 238), (240, 272, 269, 237), (239, 271, 268, 236), (238, 270, 267, 235), (237, 269, 266, 234), (236, 268, 265, 233), (235, 267, 258, 226), (234, 266, 264, 232), (233, 265, 263, 231), (232, 264, 262, 230), (231, 263, 261, 229), (230, 262, 260, 228), (229, 261, 259, 227), (228, 260, 257, 225), (227, 259, 256, 224), (350, 289, 319, 348), (349, 288, 318, 347), (348, 319, 317, 346), (347, 318, 316, 345), (346, 317, 315, 344), (345, 316, 314, 343), (344, 315, 313, 342), (343, 314, 312, 341), (342, 313, 311, 340), (341, 312, 310, 339), (351, 290, 309, 338), (340, 311, 308, 337), (339, 310, 307, 336), (338, 309, 306, 335), (337, 308, 305, 334), (336, 307, 304, 333), (335, 306, 303, 332), (334, 305, 302, 331), (333, 304, 301, 330), (332, 303, 300, 329), (331, 302, 299, 328), (330, 301, 298, 327), (329, 300, 297, 326), (328, 299, 290, 351), (327, 298, 296, 325), (326, 297, 295, 324), (325, 296, 294, 323), (324, 295, 293, 322), (323, 294, 292, 321), (322, 293, 291, 320), (321, 292, 289, 350), (320, 291, 288, 349), (384, 320, 349, 413), (385, 321, 350, 414), (386, 322, 320, 384), (387, 323, 321, 385), (388, 324, 322, 386), (389, 325, 323, 387), (390, 326, 324, 388), (391, 327, 325, 389), (392, 328, 351, 415), (393, 329, 326, 390), (394, 330, 327, 391), (395, 331, 328, 392), (396, 332, 329, 393), (397, 333, 330, 394), (398, 334, 331, 395), (399, 335, 332, 396), (400, 336, 333, 397), (401, 337, 334, 398), (402, 338, 335, 399), (403, 339, 336, 400), (404, 340, 337, 401), (415, 351, 338, 402), (405, 341, 339, 403), (406, 342, 340, 404), (407, 343, 341, 405), (408, 344, 342, 406), (409, 345, 343, 407), (410, 346, 344, 408), (411, 347, 345, 409), (412, 348, 346, 410), (413, 349, 347, 411), (414, 350, 348, 412), (289, 353, 383, 319), (288, 352, 382, 318), (319, 383, 381, 317), (318, 382, 380, 316), (317, 381, 379, 315), (316, 380, 378, 314), (315, 379, 377, 313), (314, 378, 376, 312), (313, 377, 375, 311), (312, 376, 374, 310), (290, 354, 373, 309), (311, 375, 372, 308), (310, 374, 371, 307), (309, 373, 370, 306), (308, 372, 369, 305), (307, 371, 368, 304), (306, 370, 367, 303), (305, 369, 366, 302), (304, 368, 365, 301), (303, 367, 364, 300), (302, 366, 363, 299), (301, 365, 362, 298), (300, 364, 361, 297), (299, 363, 354, 290), (298, 362, 360, 296), (297, 361, 359, 295), (296, 360, 358, 294), (295, 359, 357, 293), (294, 358, 356, 292), (293, 357, 355, 291), (292, 356, 353, 289), (291, 355, 352, 288), (257, 414, 412, 287), (256, 413, 411, 286), (287, 412, 410, 285), (286, 411, 409, 284), (285, 410, 408, 283), (284, 409, 407, 282), (283, 408, 406, 281), (282, 407, 405, 280), (281, 406, 404, 279), (280, 405, 403, 278), (258, 415, 402, 277), (279, 404, 401, 276), (278, 403, 400, 275), (277, 402, 399, 274), (276, 401, 398, 273), (275, 400, 397, 272), (274, 399, 396, 271), (273, 398, 395, 270), (272, 397, 394, 269), (271, 396, 393, 268), (270, 395, 392, 267), (269, 394, 391, 266), (268, 393, 390, 265), (267, 392, 415, 258), (266, 391, 389, 264), (265, 390, 388, 263), (264, 389, 387, 262), (263, 388, 386, 261), (262, 387, 385, 260), (261, 386, 384, 259), (260, 385, 414, 257), (259, 384, 413, 256), (1, 0, 31, 30, 29, 28, 27, 26, 25, 24, 23, 22, 21, 20, 19, 18, 17, 16, 15, 14, 13, 12, 11, 10, 9, 8, 7, 6, 5, 4, 3, 2)])
me_circle.use_remesh_preserve_volume = False
me_circle.use_remesh_preserve_attributes = False
me_circle.use_mirror_vertex_groups = False
me_circle.update()

# ---- objects
ob_circle_001 = bpy.data.objects.new('Circle.001', me_circle_001)
ob_circle = bpy.data.objects.new('Circle', me_circle)

# ---- transforms, parenting, visibility, modifiers, constraints
ob_circle_001.location = (0.0, 0.0, 0.0)
ob_circle_001.lineart.crease_threshold = 0.0
ob_circle.location = (0.0, 0.0, 0.0)
ob_circle.lineart.crease_threshold = 0.0

# ---- collection membership
col_collection_1.objects.link(ob_circle_001)
col_collection_1.objects.link(ob_circle)

# ---- scene / render settings (as saved in the file)
scene.frame_start = 1; scene.frame_end = 250; scene.frame_set(1)
scene.render.engine = 'BLENDER_EEVEE_NEXT'
scene.render.resolution_percentage = 50
scene.render.dither_intensity = 0.0
scene.cycles.use_denoising = False
scene.cycles.samples = 128
scene.cycles.sampling_pattern = 'TABULATED_SOBOL'
scene.cycles.light_sampling_threshold = 0.0
scene.cycles.use_adaptive_sampling = False
scene.cycles.use_light_tree = False
scene.cycles.blur_glossy = 0.0
scene.cycles.sample_clamp_indirect = 0.0
scene.view_settings.view_transform = 'Standard'
bpy.context.view_layer.update()

# ---- added for rendering (the .blend has no active camera and no usable light): camera, sun
cam_auto = bpy.data.cameras.new('AutoCamera')
cam_auto.lens = 50.0
cam_auto.sensor_width = 36.0
cam_auto.clip_end = 1000.0
ob_auto_camera = bpy.data.objects.new('AutoCamera', cam_auto)
scene.collection.objects.link(ob_auto_camera)
ob_auto_camera.location = (8.50402, -10.2048, 10.8032)
ob_auto_camera.rotation_euler = (1.09748, -7.21219e-08, 0.694738)
scene.camera = ob_auto_camera
light_auto_sun = bpy.data.lights.new('AutoSun', 'SUN')
light_auto_sun.energy = 3.0
light_auto_sun.angle = 0.0523599
ob_auto_sun = bpy.data.objects.new('AutoSun', light_auto_sun)
scene.collection.objects.link(ob_auto_sun)
ob_auto_sun.rotation_euler = (0.872665, 0.174533, 0.523599)
bpy.context.view_layer.update()
